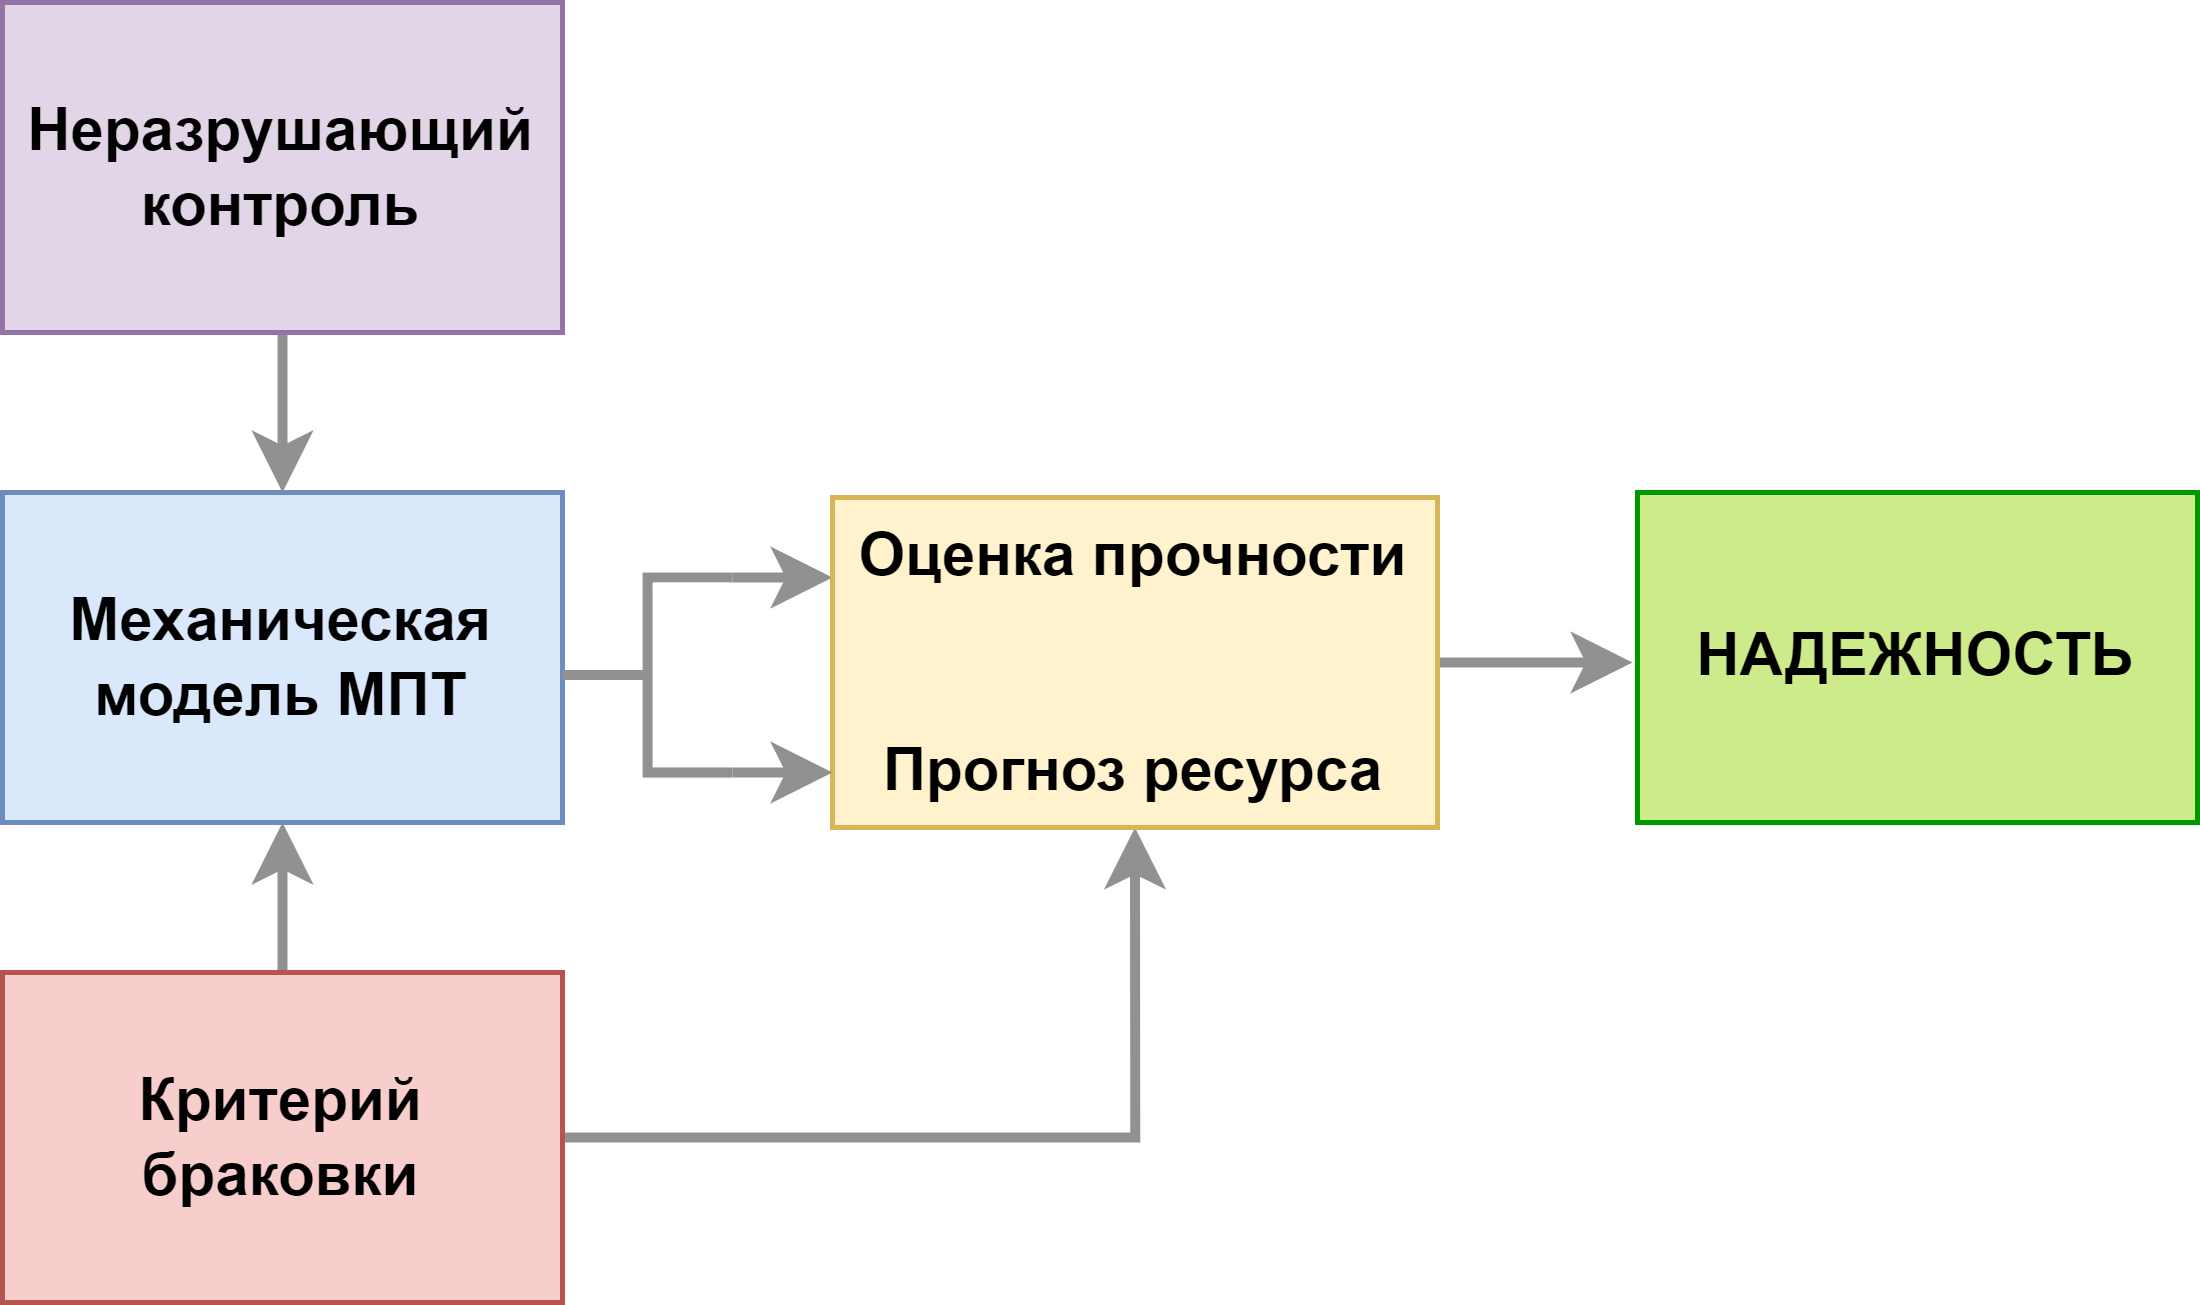

The diagram above was exported from draw.io. Its source (the exported page's mxGraphModel, read from the mxfile embedded in the PNG):
<mxGraphModel dx="798" dy="421" grid="0" gridSize="10" guides="1" tooltips="1" connect="1" arrows="1" fold="1" page="1" pageScale="1" pageWidth="827" pageHeight="1169" math="0" shadow="0">
  <root>
    <mxCell id="0" />
    <mxCell id="1" parent="0" />
    <mxCell id="2" value="&lt;b&gt;Механическая модель МПТ&lt;/b&gt;" style="whiteSpace=wrap;html=1;align=center;fillColor=#dae8fc;strokeColor=#6c8ebf;" vertex="1" parent="1">
      <mxGeometry x="219" y="661" width="112" height="66" as="geometry" />
    </mxCell>
    <mxCell id="3" style="edgeStyle=orthogonalEdgeStyle;rounded=0;orthogonalLoop=1;jettySize=auto;html=1;entryX=0.5;entryY=0;entryDx=0;entryDy=0;strokeWidth=2;strokeColor=#919191;" edge="1" source="4" target="2" parent="1">
      <mxGeometry relative="1" as="geometry" />
    </mxCell>
    <mxCell id="4" value="&lt;b&gt;Неразрушающий контроль&lt;span style=&quot;color: rgba(0 , 0 , 0 , 0) ; font-family: monospace ; font-size: 0px&quot;&gt;%3CmxGraphModel%3E%3Croot%3E%3CmxCell%20id%3D%220%22%2F%3E%3CmxCell%20id%3D%221%22%20parent%3D%220%22%2F%3E%3CmxCell%20id%3D%222%22%20value%3D%22%D0%9C%D0%B5%D1%85%D0%B0%D0%BD%D0%B8%D1%87%D0%B5%D1%81%D0%BA%D0%B0%D1%8F%20%D0%BC%D0%BE%D0%B4%D0%B5%D0%BB%D1%8C%20%D0%9C%D0%9F%D0%A2%22%20style%3D%22whiteSpace%3Dwrap%3Bhtml%3D1%3Balign%3Dcenter%3B%22%20vertex%3D%221%22%20parent%3D%221%22%3E%3CmxGeometry%20x%3D%22219%22%20y%3D%22661%22%20width%3D%22112%22%20height%3D%2266%22%20as%3D%22geometry%22%2F%3E%3C%2FmxCell%3E%3C%2Froot%3E%3C%2FmxGraphModel%3E&lt;/span&gt;&lt;span style=&quot;color: rgba(0 , 0 , 0 , 0) ; font-family: monospace ; font-size: 0px&quot;&gt;%3CmxGraphModel%3E%3Croot%3E%3CmxCell%20id%3D%220%22%2F%3E%3CmxCell%20id%3D%221%22%20parent%3D%220%22%2F%3E%3CmxCell%20id%3D%222%22%20value%3D%22%D0%9C%D0%B5%D1%85%D0%B0%D0%BD%D0%B8%D1%87%D0%B5%D1%81%D0%BA%D0%B0%D1%8F%20%D0%BC%D0%BE%D0%B4%D0%B5%D0%BB%D1%8C%20%D0%9C%D0%9F%D0%A2%22%20style%3D%22whiteSpace%3Dwrap%3Bhtml%3D1%3Balign%3Dcenter%3B%22%20vertex%3D%221%22%20parent%3D%221%22%3E%3CmxGeometry%20x%3D%22219%22%20y%3D%22661%22%20width%3D%22112%22%20height%3D%2266%22%20as%3D%22geometry%22%2F%3E%3C%2FmxCell%3E%3C%2Froot%3E%3C%2FmxGraphModel%3E&lt;/span&gt;&lt;/b&gt;" style="whiteSpace=wrap;html=1;align=center;fillColor=#e1d5e7;strokeColor=#9673a6;" vertex="1" parent="1">
      <mxGeometry x="219" y="563" width="112" height="66" as="geometry" />
    </mxCell>
    <mxCell id="5" style="edgeStyle=orthogonalEdgeStyle;rounded=0;orthogonalLoop=1;jettySize=auto;html=1;strokeWidth=2;strokeColor=#919191;" edge="1" source="7" target="2" parent="1">
      <mxGeometry relative="1" as="geometry" />
    </mxCell>
    <mxCell id="6" style="edgeStyle=orthogonalEdgeStyle;rounded=0;orthogonalLoop=1;jettySize=auto;html=1;exitX=1;exitY=0.5;exitDx=0;exitDy=0;entryX=0.5;entryY=1;entryDx=0;entryDy=0;strokeWidth=2;strokeColor=#919191;" edge="1" source="7" target="11" parent="1">
      <mxGeometry relative="1" as="geometry" />
    </mxCell>
    <mxCell id="7" value="&lt;b&gt;Критерий&lt;br&gt;браковки&lt;/b&gt;" style="whiteSpace=wrap;html=1;align=center;fillColor=#f8cecc;strokeColor=#b85450;" vertex="1" parent="1">
      <mxGeometry x="219" y="757" width="112" height="66" as="geometry" />
    </mxCell>
    <mxCell id="8" style="edgeStyle=orthogonalEdgeStyle;rounded=0;orthogonalLoop=1;jettySize=auto;html=1;exitX=1;exitY=0;exitDx=0;exitDy=0;exitPerimeter=0;strokeWidth=2;entryX=0;entryY=0.25;entryDx=0;entryDy=0;strokeColor=#919191;" edge="1" source="9" target="11" parent="1">
      <mxGeometry relative="1" as="geometry">
        <mxPoint x="404.3333435058594" y="678.1666666666667" as="targetPoint" />
      </mxGeometry>
    </mxCell>
    <mxCell id="9" value="" style="strokeWidth=2;html=1;shape=mxgraph.flowchart.annotation_2;align=left;labelPosition=right;pointerEvents=1;strokeColor=#919191;" vertex="1" parent="1">
      <mxGeometry x="331" y="678" width="34" height="39" as="geometry" />
    </mxCell>
    <mxCell id="10" style="edgeStyle=orthogonalEdgeStyle;rounded=0;orthogonalLoop=1;jettySize=auto;html=1;strokeColor=#919191;strokeWidth=2;exitX=1;exitY=0.5;exitDx=0;exitDy=0;" edge="1" source="11" parent="1">
      <mxGeometry relative="1" as="geometry">
        <mxPoint x="545" y="695" as="targetPoint" />
      </mxGeometry>
    </mxCell>
    <mxCell id="11" value="&lt;b&gt;Оценка прочности&lt;br&gt;&lt;br&gt;&lt;br&gt;Прогноз ресурса&lt;/b&gt;" style="whiteSpace=wrap;html=1;align=center;fillColor=#fff2cc;strokeColor=#d6b656;" vertex="1" parent="1">
      <mxGeometry x="385" y="662" width="121" height="66" as="geometry" />
    </mxCell>
    <mxCell id="12" value="&lt;b&gt;НАДЕЖНОСТЬ&lt;/b&gt;" style="whiteSpace=wrap;html=1;align=center;fillColor=#cdeb8b;strokeColor=#009900;glass=0;shadow=0;sketch=0;rounded=0;" vertex="1" parent="1">
      <mxGeometry x="546" y="661" width="112" height="66" as="geometry" />
    </mxCell>
    <mxCell id="13" style="edgeStyle=orthogonalEdgeStyle;rounded=0;orthogonalLoop=1;jettySize=auto;html=1;exitX=1;exitY=0;exitDx=0;exitDy=0;exitPerimeter=0;strokeWidth=2;entryX=0;entryY=0.25;entryDx=0;entryDy=0;strokeColor=#919191;" edge="1" parent="1">
      <mxGeometry relative="1" as="geometry">
        <mxPoint x="385" y="716.75" as="targetPoint" />
        <mxPoint x="365" y="717" as="sourcePoint" />
      </mxGeometry>
    </mxCell>
  </root>
</mxGraphModel>